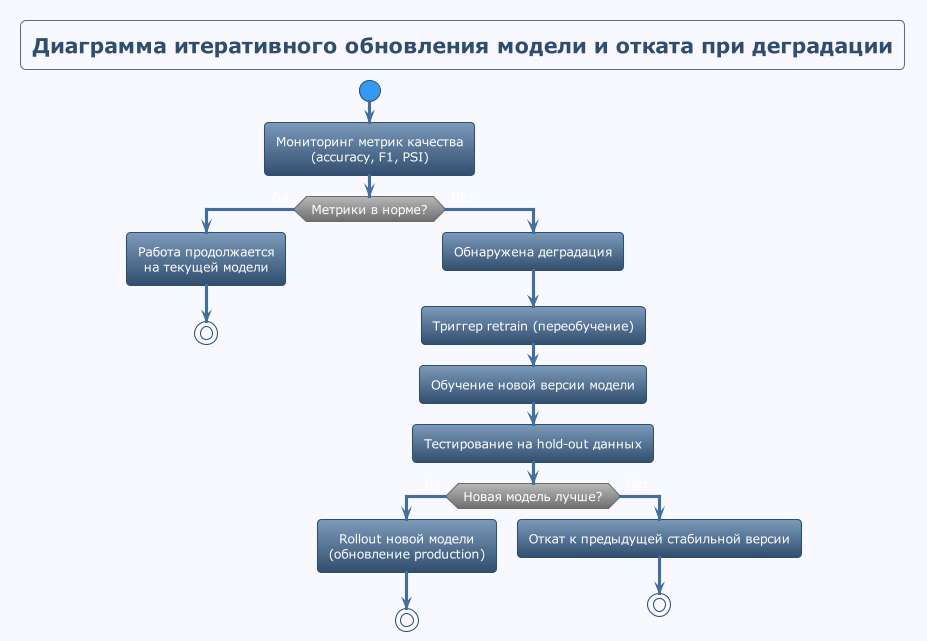

The diagram above was rendered by PlantUML. Its source (embedded in the PNG):
@startuml
!theme spacelab
skinparam backgroundColor #F8F8FF
skinparam defaultTextAlignment center
title Диаграмма итеративного обновления модели и отката при деградации

start
:Мониторинг метрик качества\n(accuracy, F1, PSI);
if (Метрики в норме?) then (Да)
  :Работа продолжается\nна текущей модели;
  stop
else (Нет)
  :Обнаружена деградация;
  :Триггер retrain (переобучение);
  :Обучение новой версии модели;
  :Тестирование на hold-out данных;
  if (Новая модель лучше?) then (Да)
    :Rollout новой модели\n(обновление production);
    stop
  else (Нет)
    :Откат к предыдущей стабильной версии;
    stop
  endif
endif
@enduml